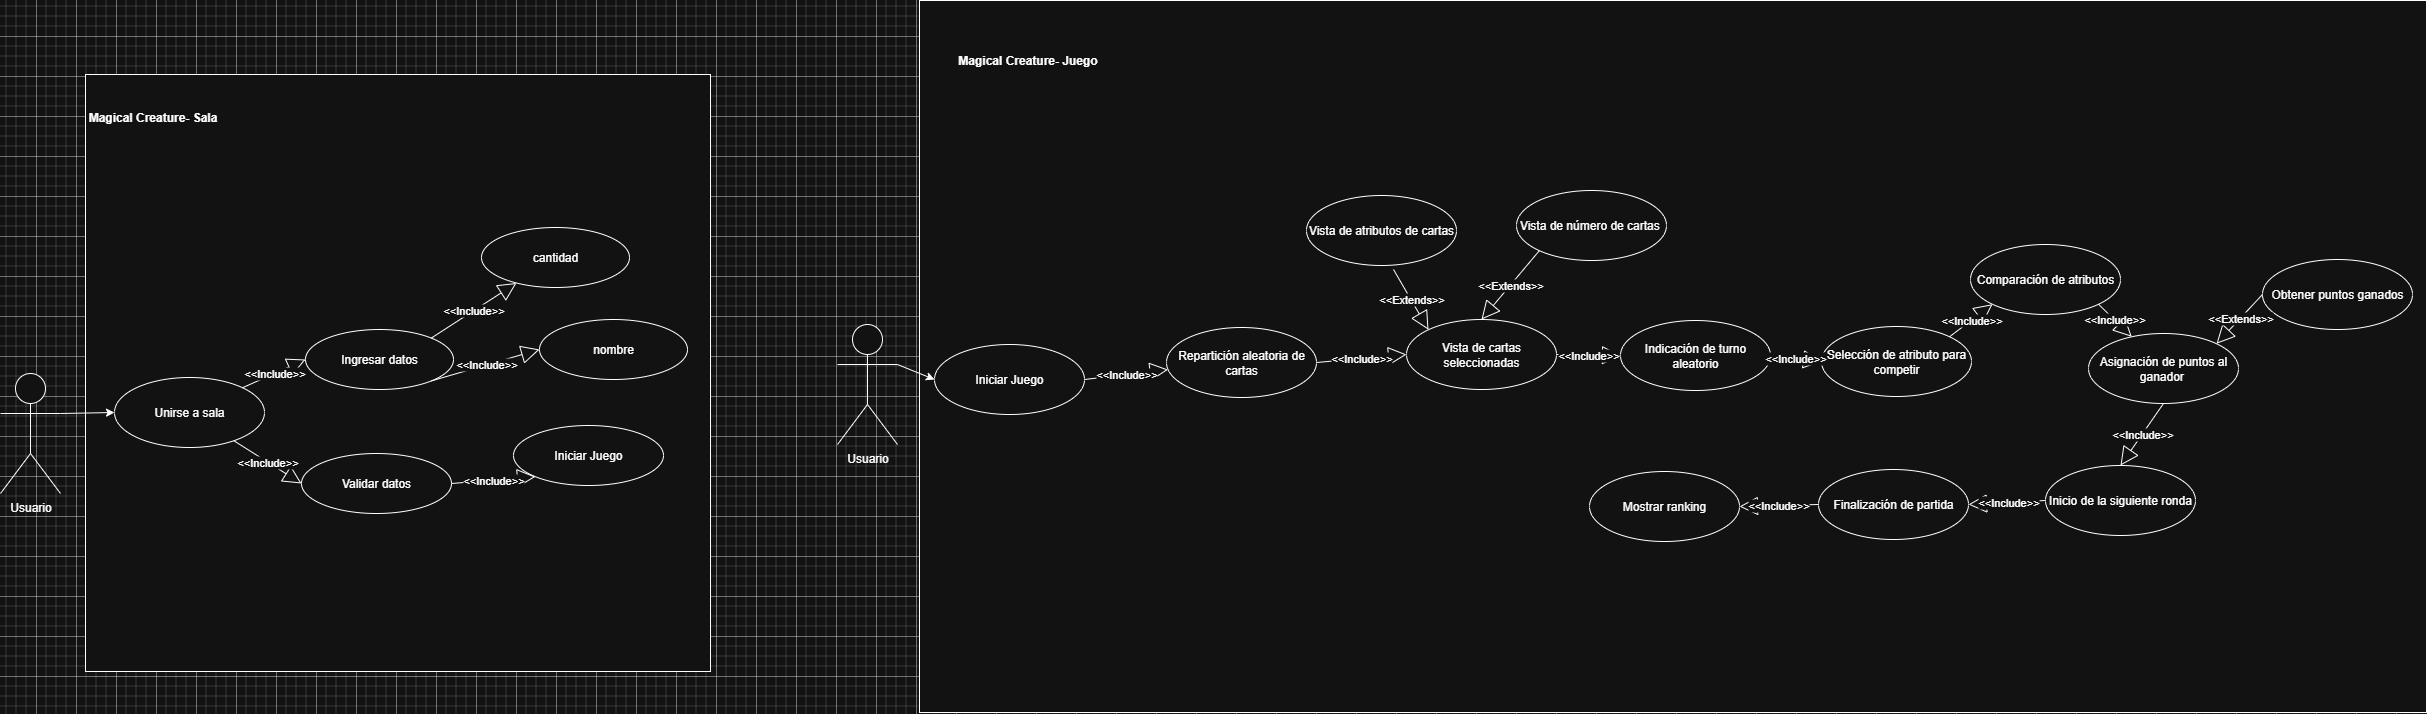

The diagram above was exported from draw.io. Its source (the exported page's mxGraphModel, read from the mxfile embedded in the PNG):
<mxGraphModel dx="2738" dy="1943" grid="0" gridSize="10" guides="0" tooltips="1" connect="1" arrows="1" fold="1" page="1" pageScale="1" pageWidth="827" pageHeight="1169" math="0" shadow="0">
  <root>
    <mxCell id="0" />
    <mxCell id="1" parent="0" />
    <mxCell id="-tSOaZPPflQWJ32RhDau-55" value="" style="html=1;whiteSpace=wrap;" parent="1" vertex="1">
      <mxGeometry x="1763" y="205" width="1507" height="712" as="geometry" />
    </mxCell>
    <mxCell id="KRgi1jAxIq289WUH7SgL-18" value="" style="html=1;whiteSpace=wrap;" parent="1" vertex="1">
      <mxGeometry x="929" y="279" width="625" height="597" as="geometry" />
    </mxCell>
    <mxCell id="KRgi1jAxIq289WUH7SgL-20" style="rounded=0;orthogonalLoop=1;jettySize=auto;html=1;exitX=1;exitY=0.3333333333333333;exitDx=0;exitDy=0;exitPerimeter=0;entryX=0;entryY=0.5;entryDx=0;entryDy=0;" parent="1" source="KRgi1jAxIq289WUH7SgL-21" target="KRgi1jAxIq289WUH7SgL-25" edge="1">
      <mxGeometry relative="1" as="geometry" />
    </mxCell>
    <mxCell id="KRgi1jAxIq289WUH7SgL-21" value="Usuario" style="shape=umlActor;verticalLabelPosition=bottom;verticalAlign=top;html=1;outlineConnect=0;" parent="1" vertex="1">
      <mxGeometry x="844" y="578" width="60" height="120" as="geometry" />
    </mxCell>
    <mxCell id="KRgi1jAxIq289WUH7SgL-23" value="Ingresar datos" style="ellipse;whiteSpace=wrap;html=1;" parent="1" vertex="1">
      <mxGeometry x="1149" y="534" width="148" height="60" as="geometry" />
    </mxCell>
    <mxCell id="KRgi1jAxIq289WUH7SgL-24" value="Validar datos" style="ellipse;whiteSpace=wrap;html=1;" parent="1" vertex="1">
      <mxGeometry x="1145" y="658" width="150" height="60" as="geometry" />
    </mxCell>
    <mxCell id="KRgi1jAxIq289WUH7SgL-25" value="Unirse a sala" style="ellipse;whiteSpace=wrap;html=1;" parent="1" vertex="1">
      <mxGeometry x="958" y="582" width="150" height="70" as="geometry" />
    </mxCell>
    <mxCell id="KRgi1jAxIq289WUH7SgL-29" value="&amp;lt;&amp;lt;Include&amp;gt;&amp;gt;" style="endArrow=block;endSize=16;endFill=0;html=1;rounded=0;entryX=0;entryY=0.5;entryDx=0;entryDy=0;" parent="1" source="KRgi1jAxIq289WUH7SgL-25" target="KRgi1jAxIq289WUH7SgL-24" edge="1">
      <mxGeometry width="160" relative="1" as="geometry">
        <mxPoint x="1194.2596422625193" y="550.3574789531626" as="sourcePoint" />
        <mxPoint x="1276" y="560" as="targetPoint" />
      </mxGeometry>
    </mxCell>
    <mxCell id="KRgi1jAxIq289WUH7SgL-32" value="Magical Creature- Sala" style="text;align=center;fontStyle=1;verticalAlign=middle;spacingLeft=3;spacingRight=3;strokeColor=none;rotatable=0;points=[[0,0.5],[1,0.5]];portConstraint=eastwest;html=1;" parent="1" vertex="1">
      <mxGeometry x="956" y="309" width="80" height="26" as="geometry" />
    </mxCell>
    <mxCell id="-tSOaZPPflQWJ32RhDau-32" style="rounded=0;orthogonalLoop=1;jettySize=auto;html=1;exitX=1;exitY=0.3333333333333333;exitDx=0;exitDy=0;exitPerimeter=0;entryX=0;entryY=0.5;entryDx=0;entryDy=0;" parent="1" source="KRgi1jAxIq289WUH7SgL-38" target="-tSOaZPPflQWJ32RhDau-31" edge="1">
      <mxGeometry relative="1" as="geometry" />
    </mxCell>
    <mxCell id="KRgi1jAxIq289WUH7SgL-38" value="Usuario" style="shape=umlActor;verticalLabelPosition=bottom;verticalAlign=top;html=1;outlineConnect=0;" parent="1" vertex="1">
      <mxGeometry x="1681" y="529" width="60" height="120" as="geometry" />
    </mxCell>
    <mxCell id="KRgi1jAxIq289WUH7SgL-39" value="Repartición aleatoria de cartas" style="ellipse;whiteSpace=wrap;html=1;" parent="1" vertex="1">
      <mxGeometry x="2010" y="532" width="150" height="70" as="geometry" />
    </mxCell>
    <mxCell id="KRgi1jAxIq289WUH7SgL-42" value="Vista de atributos de cartas" style="ellipse;whiteSpace=wrap;html=1;" parent="1" vertex="1">
      <mxGeometry x="2150" y="400" width="150" height="70" as="geometry" />
    </mxCell>
    <mxCell id="KRgi1jAxIq289WUH7SgL-49" value="Magical Creature- Juego" style="text;align=center;fontStyle=1;verticalAlign=middle;spacingLeft=3;spacingRight=3;strokeColor=none;rotatable=0;points=[[0,0.5],[1,0.5]];portConstraint=eastwest;html=1;" parent="1" vertex="1">
      <mxGeometry x="1831" y="252" width="80" height="26" as="geometry" />
    </mxCell>
    <mxCell id="KRgi1jAxIq289WUH7SgL-52" value="Iniciar Juego" style="ellipse;whiteSpace=wrap;html=1;" parent="1" vertex="1">
      <mxGeometry x="1357" y="630" width="150" height="60" as="geometry" />
    </mxCell>
    <mxCell id="-tSOaZPPflQWJ32RhDau-22" value="Vista de cartas seleccionadas" style="ellipse;whiteSpace=wrap;html=1;" parent="1" vertex="1">
      <mxGeometry x="2250" y="524" width="150" height="70" as="geometry" />
    </mxCell>
    <mxCell id="-tSOaZPPflQWJ32RhDau-23" value="Vista de número de cartas&amp;nbsp;" style="ellipse;whiteSpace=wrap;html=1;" parent="1" vertex="1">
      <mxGeometry x="2360" y="395" width="150" height="70" as="geometry" />
    </mxCell>
    <mxCell id="-tSOaZPPflQWJ32RhDau-24" value="Indicación de turno aleatorio" style="ellipse;whiteSpace=wrap;html=1;" parent="1" vertex="1">
      <mxGeometry x="2464" y="525" width="150" height="70" as="geometry" />
    </mxCell>
    <mxCell id="-tSOaZPPflQWJ32RhDau-25" value="Selección de atributo para competir" style="ellipse;whiteSpace=wrap;html=1;" parent="1" vertex="1">
      <mxGeometry x="2665" y="531" width="150" height="70" as="geometry" />
    </mxCell>
    <mxCell id="-tSOaZPPflQWJ32RhDau-26" value="Comparación de atributos" style="ellipse;whiteSpace=wrap;html=1;" parent="1" vertex="1">
      <mxGeometry x="2814" y="449" width="150" height="70" as="geometry" />
    </mxCell>
    <mxCell id="-tSOaZPPflQWJ32RhDau-27" value="Asignación de puntos al ganador&amp;nbsp;" style="ellipse;whiteSpace=wrap;html=1;" parent="1" vertex="1">
      <mxGeometry x="2932" y="538" width="150" height="70" as="geometry" />
    </mxCell>
    <mxCell id="-tSOaZPPflQWJ32RhDau-28" value="Inicio de la siguiente ronda" style="ellipse;whiteSpace=wrap;html=1;" parent="1" vertex="1">
      <mxGeometry x="2889" y="670" width="150" height="70" as="geometry" />
    </mxCell>
    <mxCell id="-tSOaZPPflQWJ32RhDau-29" value="Finalización de partida" style="ellipse;whiteSpace=wrap;html=1;" parent="1" vertex="1">
      <mxGeometry x="2662" y="674" width="150" height="70" as="geometry" />
    </mxCell>
    <mxCell id="-tSOaZPPflQWJ32RhDau-31" value="Iniciar Juego" style="ellipse;whiteSpace=wrap;html=1;" parent="1" vertex="1">
      <mxGeometry x="1778" y="549" width="150" height="70" as="geometry" />
    </mxCell>
    <mxCell id="-tSOaZPPflQWJ32RhDau-33" value="&amp;lt;&amp;lt;Include&amp;gt;&amp;gt;" style="endArrow=block;endSize=16;endFill=0;html=1;rounded=0;exitX=1;exitY=0.5;exitDx=0;exitDy=0;" parent="1" source="-tSOaZPPflQWJ32RhDau-31" target="KRgi1jAxIq289WUH7SgL-39" edge="1">
      <mxGeometry width="160" relative="1" as="geometry">
        <mxPoint x="1610" y="749" as="sourcePoint" />
        <mxPoint x="1646" y="710" as="targetPoint" />
      </mxGeometry>
    </mxCell>
    <mxCell id="-tSOaZPPflQWJ32RhDau-37" value="&amp;lt;&amp;lt;Include&amp;gt;&amp;gt;" style="endArrow=block;endSize=16;endFill=0;html=1;rounded=0;exitX=1;exitY=0.5;exitDx=0;exitDy=0;entryX=0;entryY=0.5;entryDx=0;entryDy=0;" parent="1" source="KRgi1jAxIq289WUH7SgL-39" target="-tSOaZPPflQWJ32RhDau-22" edge="1">
      <mxGeometry width="160" relative="1" as="geometry">
        <mxPoint x="2190" y="600" as="sourcePoint" />
        <mxPoint x="2262" y="602" as="targetPoint" />
      </mxGeometry>
    </mxCell>
    <mxCell id="-tSOaZPPflQWJ32RhDau-43" value="&amp;lt;&amp;lt;Include&amp;gt;&amp;gt;" style="endArrow=block;endSize=16;endFill=0;html=1;rounded=0;exitX=1;exitY=0.5;exitDx=0;exitDy=0;" parent="1" source="-tSOaZPPflQWJ32RhDau-22" target="-tSOaZPPflQWJ32RhDau-24" edge="1">
      <mxGeometry width="160" relative="1" as="geometry">
        <mxPoint x="2500" y="650" as="sourcePoint" />
        <mxPoint x="2534" y="692" as="targetPoint" />
      </mxGeometry>
    </mxCell>
    <mxCell id="-tSOaZPPflQWJ32RhDau-44" value="&amp;lt;&amp;lt;Extends&amp;gt;&amp;gt;" style="endArrow=block;endSize=16;endFill=0;html=1;rounded=0;exitX=0.58;exitY=1.057;exitDx=0;exitDy=0;entryX=0;entryY=0;entryDx=0;entryDy=0;exitPerimeter=0;" parent="1" source="KRgi1jAxIq289WUH7SgL-42" target="-tSOaZPPflQWJ32RhDau-22" edge="1">
      <mxGeometry width="160" relative="1" as="geometry">
        <mxPoint x="2200" y="568" as="sourcePoint" />
        <mxPoint x="2290" y="560" as="targetPoint" />
      </mxGeometry>
    </mxCell>
    <mxCell id="-tSOaZPPflQWJ32RhDau-45" value="&amp;lt;&amp;lt;Extends&amp;gt;&amp;gt;" style="endArrow=block;endSize=16;endFill=0;html=1;rounded=0;exitX=0;exitY=1;exitDx=0;exitDy=0;entryX=0.5;entryY=0;entryDx=0;entryDy=0;" parent="1" source="-tSOaZPPflQWJ32RhDau-23" target="-tSOaZPPflQWJ32RhDau-22" edge="1">
      <mxGeometry width="160" relative="1" as="geometry">
        <mxPoint x="2250" y="500" as="sourcePoint" />
        <mxPoint x="2285" y="560" as="targetPoint" />
      </mxGeometry>
    </mxCell>
    <mxCell id="-tSOaZPPflQWJ32RhDau-46" value="Mostrar ranking" style="ellipse;whiteSpace=wrap;html=1;" parent="1" vertex="1">
      <mxGeometry x="2433" y="676" width="150" height="70" as="geometry" />
    </mxCell>
    <mxCell id="-tSOaZPPflQWJ32RhDau-47" value="Obtener puntos ganados" style="ellipse;whiteSpace=wrap;html=1;" parent="1" vertex="1">
      <mxGeometry x="3106" y="464" width="150" height="70" as="geometry" />
    </mxCell>
    <mxCell id="-tSOaZPPflQWJ32RhDau-48" value="&amp;lt;&amp;lt;Extends&amp;gt;&amp;gt;" style="endArrow=block;endSize=16;endFill=0;html=1;rounded=0;exitX=0;exitY=0.5;exitDx=0;exitDy=0;entryX=1;entryY=0;entryDx=0;entryDy=0;" parent="1" source="-tSOaZPPflQWJ32RhDau-47" target="-tSOaZPPflQWJ32RhDau-27" edge="1">
      <mxGeometry width="160" relative="1" as="geometry">
        <mxPoint x="3235" y="630" as="sourcePoint" />
        <mxPoint x="3178" y="699" as="targetPoint" />
      </mxGeometry>
    </mxCell>
    <mxCell id="-tSOaZPPflQWJ32RhDau-49" value="&amp;lt;&amp;lt;Include&amp;gt;&amp;gt;" style="endArrow=block;endSize=16;endFill=0;html=1;rounded=0;exitX=1;exitY=0.5;exitDx=0;exitDy=0;entryX=0;entryY=0.5;entryDx=0;entryDy=0;" parent="1" source="-tSOaZPPflQWJ32RhDau-24" target="-tSOaZPPflQWJ32RhDau-25" edge="1">
      <mxGeometry width="160" relative="1" as="geometry">
        <mxPoint x="2533" y="614" as="sourcePoint" />
        <mxPoint x="2597" y="615" as="targetPoint" />
      </mxGeometry>
    </mxCell>
    <mxCell id="-tSOaZPPflQWJ32RhDau-50" value="&amp;lt;&amp;lt;Include&amp;gt;&amp;gt;" style="endArrow=block;endSize=16;endFill=0;html=1;rounded=0;exitX=1;exitY=0;exitDx=0;exitDy=0;entryX=0;entryY=1;entryDx=0;entryDy=0;" parent="1" source="-tSOaZPPflQWJ32RhDau-25" target="-tSOaZPPflQWJ32RhDau-26" edge="1">
      <mxGeometry width="160" relative="1" as="geometry">
        <mxPoint x="2842" y="574" as="sourcePoint" />
        <mxPoint x="2906" y="575" as="targetPoint" />
      </mxGeometry>
    </mxCell>
    <mxCell id="-tSOaZPPflQWJ32RhDau-51" value="&amp;lt;&amp;lt;Include&amp;gt;&amp;gt;" style="endArrow=block;endSize=16;endFill=0;html=1;rounded=0;exitX=1;exitY=1;exitDx=0;exitDy=0;" parent="1" source="-tSOaZPPflQWJ32RhDau-26" target="-tSOaZPPflQWJ32RhDau-27" edge="1">
      <mxGeometry width="160" relative="1" as="geometry">
        <mxPoint x="2875" y="583" as="sourcePoint" />
        <mxPoint x="2939" y="584" as="targetPoint" />
      </mxGeometry>
    </mxCell>
    <mxCell id="-tSOaZPPflQWJ32RhDau-52" value="&amp;lt;&amp;lt;Include&amp;gt;&amp;gt;" style="endArrow=block;endSize=16;endFill=0;html=1;rounded=0;exitX=0.5;exitY=1;exitDx=0;exitDy=0;entryX=0.5;entryY=0;entryDx=0;entryDy=0;" parent="1" source="-tSOaZPPflQWJ32RhDau-27" target="-tSOaZPPflQWJ32RhDau-28" edge="1">
      <mxGeometry width="160" relative="1" as="geometry">
        <mxPoint x="3015" y="633" as="sourcePoint" />
        <mxPoint x="3079" y="634" as="targetPoint" />
      </mxGeometry>
    </mxCell>
    <mxCell id="-tSOaZPPflQWJ32RhDau-53" value="&amp;lt;&amp;lt;Include&amp;gt;&amp;gt;" style="endArrow=block;endSize=16;endFill=0;html=1;rounded=0;exitX=0;exitY=0.5;exitDx=0;exitDy=0;entryX=1;entryY=0.5;entryDx=0;entryDy=0;" parent="1" source="-tSOaZPPflQWJ32RhDau-28" target="-tSOaZPPflQWJ32RhDau-29" edge="1">
      <mxGeometry width="160" relative="1" as="geometry">
        <mxPoint x="2899" y="767" as="sourcePoint" />
        <mxPoint x="2963" y="768" as="targetPoint" />
      </mxGeometry>
    </mxCell>
    <mxCell id="-tSOaZPPflQWJ32RhDau-54" value="&amp;lt;&amp;lt;Include&amp;gt;&amp;gt;" style="endArrow=block;endSize=16;endFill=0;html=1;rounded=0;exitX=0;exitY=0.5;exitDx=0;exitDy=0;entryX=1;entryY=0.5;entryDx=0;entryDy=0;" parent="1" source="-tSOaZPPflQWJ32RhDau-29" target="-tSOaZPPflQWJ32RhDau-46" edge="1">
      <mxGeometry width="160" relative="1" as="geometry">
        <mxPoint x="2793" y="762" as="sourcePoint" />
        <mxPoint x="2857" y="763" as="targetPoint" />
      </mxGeometry>
    </mxCell>
    <mxCell id="FaIK7-78s9ElXQdoxMit-1" value="&amp;lt;&amp;lt;Include&amp;gt;&amp;gt;" style="endArrow=block;endSize=16;endFill=0;html=1;rounded=0;exitX=1;exitY=0;exitDx=0;exitDy=0;entryX=0;entryY=0.5;entryDx=0;entryDy=0;" edge="1" parent="1" source="KRgi1jAxIq289WUH7SgL-25" target="KRgi1jAxIq289WUH7SgL-23">
      <mxGeometry width="160" relative="1" as="geometry">
        <mxPoint x="1257" y="666" as="sourcePoint" />
        <mxPoint x="1326" y="773" as="targetPoint" />
      </mxGeometry>
    </mxCell>
    <mxCell id="FaIK7-78s9ElXQdoxMit-2" value="&amp;lt;&amp;lt;Include&amp;gt;&amp;gt;" style="endArrow=block;endSize=16;endFill=0;html=1;rounded=0;entryX=0;entryY=1;entryDx=0;entryDy=0;exitX=1;exitY=0.5;exitDx=0;exitDy=0;" edge="1" parent="1" source="KRgi1jAxIq289WUH7SgL-24" target="KRgi1jAxIq289WUH7SgL-52">
      <mxGeometry width="160" relative="1" as="geometry">
        <mxPoint x="1232" y="666" as="sourcePoint" />
        <mxPoint x="1319" y="723" as="targetPoint" />
      </mxGeometry>
    </mxCell>
    <mxCell id="FaIK7-78s9ElXQdoxMit-3" value="nombre" style="ellipse;whiteSpace=wrap;html=1;" vertex="1" parent="1">
      <mxGeometry x="1383" y="524" width="148" height="60" as="geometry" />
    </mxCell>
    <mxCell id="FaIK7-78s9ElXQdoxMit-4" value="cantidad" style="ellipse;whiteSpace=wrap;html=1;" vertex="1" parent="1">
      <mxGeometry x="1325" y="432" width="148" height="60" as="geometry" />
    </mxCell>
    <mxCell id="FaIK7-78s9ElXQdoxMit-5" value="&amp;lt;&amp;lt;Include&amp;gt;&amp;gt;" style="endArrow=block;endSize=16;endFill=0;html=1;rounded=0;exitX=1;exitY=0;exitDx=0;exitDy=0;" edge="1" parent="1" source="KRgi1jAxIq289WUH7SgL-23" target="FaIK7-78s9ElXQdoxMit-4">
      <mxGeometry width="160" relative="1" as="geometry">
        <mxPoint x="1125" y="602" as="sourcePoint" />
        <mxPoint x="1188" y="574" as="targetPoint" />
      </mxGeometry>
    </mxCell>
    <mxCell id="FaIK7-78s9ElXQdoxMit-6" value="&amp;lt;&amp;lt;Include&amp;gt;&amp;gt;" style="endArrow=block;endSize=16;endFill=0;html=1;rounded=0;exitX=1;exitY=1;exitDx=0;exitDy=0;entryX=0;entryY=0.5;entryDx=0;entryDy=0;" edge="1" parent="1" source="KRgi1jAxIq289WUH7SgL-23" target="FaIK7-78s9ElXQdoxMit-3">
      <mxGeometry width="160" relative="1" as="geometry">
        <mxPoint x="1306" y="628" as="sourcePoint" />
        <mxPoint x="1391" y="572" as="targetPoint" />
      </mxGeometry>
    </mxCell>
  </root>
</mxGraphModel>